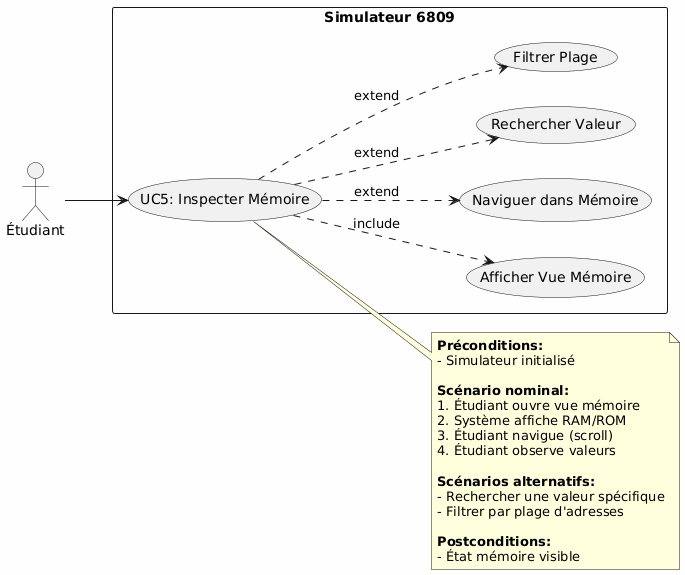

The diagram above was rendered by PlantUML. Its source (embedded in the PNG):
@startuml
left to right direction
skinparam backgroundColor #FEFEFE

actor "Étudiant" as Student

rectangle "Simulateur 6809" {
    usecase "UC5: Inspecter Mémoire" as UC5
    usecase "Afficher Vue Mémoire" as UC5_1
    usecase "Naviguer dans Mémoire" as UC5_2
    usecase "Rechercher Valeur" as UC5_3
    usecase "Filtrer Plage" as UC5_4
}

Student --> UC5
UC5 ..> UC5_1 : include
UC5 ..> UC5_2 : extend
UC5 ..> UC5_3 : extend
UC5 ..> UC5_4 : extend

note right of UC5
  **Préconditions:**
  - Simulateur initialisé
  
  **Scénario nominal:**
  1. Étudiant ouvre vue mémoire
  2. Système affiche RAM/ROM
  3. Étudiant navigue (scroll)
  4. Étudiant observe valeurs
  
  **Scénarios alternatifs:**
  - Rechercher une valeur spécifique
  - Filtrer par plage d'adresses
  
  **Postconditions:**
  - État mémoire visible
end note
@enduml